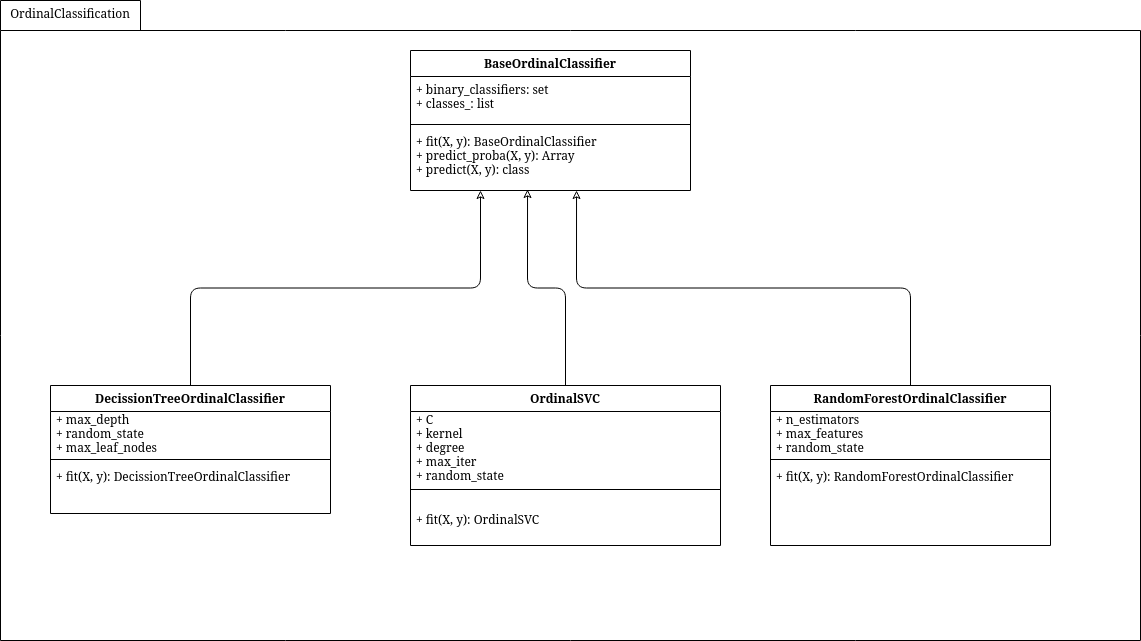

The diagram above was exported from draw.io. Its source (the exported page's mxGraphModel, read from the mxfile embedded in the PNG):
<mxGraphModel dx="1422" dy="740" grid="1" gridSize="10" guides="1" tooltips="1" connect="1" arrows="1" fold="1" page="1" pageScale="1" pageWidth="827" pageHeight="1169" math="0" shadow="0">
  <root>
    <mxCell id="0" />
    <mxCell id="1" parent="0" />
    <mxCell id="23Ru7PdS9p1qQYE4KiBP-1" value="" style="shape=folder;fontStyle=1;spacingTop=10;tabWidth=140;tabHeight=30;tabPosition=left;html=1;" vertex="1" parent="1">
      <mxGeometry x="180" y="200" width="1140" height="640" as="geometry" />
    </mxCell>
    <mxCell id="23Ru7PdS9p1qQYE4KiBP-4" value="&lt;div&gt;OrdinalClassification&lt;/div&gt;&lt;div&gt;&lt;br&gt;&lt;/div&gt;" style="text;html=1;strokeColor=none;fillColor=none;align=center;verticalAlign=middle;whiteSpace=wrap;rounded=0;" vertex="1" parent="1">
      <mxGeometry x="230" y="210" width="40" height="20" as="geometry" />
    </mxCell>
    <mxCell id="23Ru7PdS9p1qQYE4KiBP-17" value="BaseOrdinalClassifier" style="swimlane;fontStyle=1;align=center;verticalAlign=top;childLayout=stackLayout;horizontal=1;startSize=26;horizontalStack=0;resizeParent=1;resizeParentMax=0;resizeLast=0;collapsible=1;marginBottom=0;" vertex="1" parent="1">
      <mxGeometry x="590" y="250" width="280" height="140" as="geometry" />
    </mxCell>
    <mxCell id="23Ru7PdS9p1qQYE4KiBP-18" value="+ binary_classifiers: set&#10;+ classes_: list&#10;&#10; &#10;" style="text;strokeColor=none;fillColor=none;align=left;verticalAlign=top;spacingLeft=4;spacingRight=4;overflow=hidden;rotatable=0;points=[[0,0.5],[1,0.5]];portConstraint=eastwest;" vertex="1" parent="23Ru7PdS9p1qQYE4KiBP-17">
      <mxGeometry y="26" width="280" height="44" as="geometry" />
    </mxCell>
    <mxCell id="23Ru7PdS9p1qQYE4KiBP-19" value="" style="line;strokeWidth=1;fillColor=none;align=left;verticalAlign=middle;spacingTop=-1;spacingLeft=3;spacingRight=3;rotatable=0;labelPosition=right;points=[];portConstraint=eastwest;" vertex="1" parent="23Ru7PdS9p1qQYE4KiBP-17">
      <mxGeometry y="70" width="280" height="8" as="geometry" />
    </mxCell>
    <mxCell id="23Ru7PdS9p1qQYE4KiBP-20" value="+ fit(X, y): BaseOrdinalClassifier&#10;+ predict_proba(X, y): Array &#10;+ predict(X, y): class&#10;&#10;&#10;&#10;" style="text;strokeColor=none;fillColor=none;align=left;verticalAlign=top;spacingLeft=4;spacingRight=4;overflow=hidden;rotatable=0;points=[[0,0.5],[1,0.5]];portConstraint=eastwest;" vertex="1" parent="23Ru7PdS9p1qQYE4KiBP-17">
      <mxGeometry y="78" width="280" height="62" as="geometry" />
    </mxCell>
    <mxCell id="23Ru7PdS9p1qQYE4KiBP-39" style="edgeStyle=orthogonalEdgeStyle;rounded=1;orthogonalLoop=1;jettySize=auto;html=1;exitX=0.5;exitY=0;exitDx=0;exitDy=0;entryX=0.593;entryY=1;entryDx=0;entryDy=0;entryPerimeter=0;endArrow=classic;endFill=0;strokeColor=#000000;" edge="1" parent="1" source="23Ru7PdS9p1qQYE4KiBP-25" target="23Ru7PdS9p1qQYE4KiBP-20">
      <mxGeometry relative="1" as="geometry" />
    </mxCell>
    <mxCell id="23Ru7PdS9p1qQYE4KiBP-25" value="RandomForestOrdinalClassifier" style="swimlane;fontStyle=1;align=center;verticalAlign=top;childLayout=stackLayout;horizontal=1;startSize=26;horizontalStack=0;resizeParent=1;resizeParentMax=0;resizeLast=0;collapsible=1;marginBottom=0;" vertex="1" parent="1">
      <mxGeometry x="950" y="585" width="280" height="160" as="geometry" />
    </mxCell>
    <mxCell id="23Ru7PdS9p1qQYE4KiBP-26" value="+ n_estimators&#10;+ max_features&#10;+ random_state&#10;&#10; &#10;" style="text;strokeColor=none;fillColor=none;align=left;verticalAlign=middle;spacingLeft=4;spacingRight=4;overflow=hidden;rotatable=0;points=[[0,0.5],[1,0.5]];portConstraint=eastwest;" vertex="1" parent="23Ru7PdS9p1qQYE4KiBP-25">
      <mxGeometry y="26" width="280" height="44" as="geometry" />
    </mxCell>
    <mxCell id="23Ru7PdS9p1qQYE4KiBP-27" value="" style="line;strokeWidth=1;fillColor=none;align=left;verticalAlign=middle;spacingTop=-1;spacingLeft=3;spacingRight=3;rotatable=0;labelPosition=right;points=[];portConstraint=eastwest;" vertex="1" parent="23Ru7PdS9p1qQYE4KiBP-25">
      <mxGeometry y="70" width="280" height="8" as="geometry" />
    </mxCell>
    <mxCell id="23Ru7PdS9p1qQYE4KiBP-28" value="+ fit(X, y): RandomForestOrdinalClassifier&#10;&#10;&#10;&#10;" style="text;strokeColor=none;fillColor=none;align=left;verticalAlign=top;spacingLeft=4;spacingRight=4;overflow=hidden;rotatable=0;points=[[0,0.5],[1,0.5]];portConstraint=eastwest;" vertex="1" parent="23Ru7PdS9p1qQYE4KiBP-25">
      <mxGeometry y="78" width="280" height="82" as="geometry" />
    </mxCell>
    <mxCell id="23Ru7PdS9p1qQYE4KiBP-38" style="edgeStyle=orthogonalEdgeStyle;rounded=1;orthogonalLoop=1;jettySize=auto;html=1;exitX=0.5;exitY=0;exitDx=0;exitDy=0;entryX=0.418;entryY=0.984;entryDx=0;entryDy=0;entryPerimeter=0;endArrow=classic;endFill=0;strokeColor=#000000;" edge="1" parent="1" source="23Ru7PdS9p1qQYE4KiBP-29" target="23Ru7PdS9p1qQYE4KiBP-20">
      <mxGeometry relative="1" as="geometry" />
    </mxCell>
    <mxCell id="23Ru7PdS9p1qQYE4KiBP-29" value="OrdinalSVC" style="swimlane;fontStyle=1;align=center;verticalAlign=top;childLayout=stackLayout;horizontal=1;startSize=26;horizontalStack=0;resizeParent=1;resizeParentMax=0;resizeLast=0;collapsible=1;marginBottom=0;" vertex="1" parent="1">
      <mxGeometry x="590" y="585" width="310" height="160" as="geometry" />
    </mxCell>
    <mxCell id="23Ru7PdS9p1qQYE4KiBP-30" value="+ C&#10;+ kernel&#10;+ degree&#10;+ max_iter&#10;+ random_state&#10;&#10;" style="text;strokeColor=none;fillColor=none;align=left;verticalAlign=middle;spacingLeft=4;spacingRight=4;overflow=hidden;rotatable=0;points=[[0,0.5],[1,0.5]];portConstraint=eastwest;horizontal=1;textDirection=ltr;" vertex="1" parent="23Ru7PdS9p1qQYE4KiBP-29">
      <mxGeometry y="26" width="310" height="74" as="geometry" />
    </mxCell>
    <mxCell id="23Ru7PdS9p1qQYE4KiBP-31" value="" style="line;strokeWidth=1;fillColor=none;align=left;verticalAlign=middle;spacingTop=-1;spacingLeft=3;spacingRight=3;rotatable=0;labelPosition=right;points=[];portConstraint=eastwest;" vertex="1" parent="23Ru7PdS9p1qQYE4KiBP-29">
      <mxGeometry y="100" width="310" height="8" as="geometry" />
    </mxCell>
    <mxCell id="23Ru7PdS9p1qQYE4KiBP-32" value="+ fit(X, y): OrdinalSVC" style="text;strokeColor=none;fillColor=none;align=left;verticalAlign=middle;spacingLeft=4;spacingRight=4;overflow=hidden;rotatable=0;points=[[0,0.5],[1,0.5]];portConstraint=eastwest;" vertex="1" parent="23Ru7PdS9p1qQYE4KiBP-29">
      <mxGeometry y="108" width="310" height="52" as="geometry" />
    </mxCell>
    <mxCell id="23Ru7PdS9p1qQYE4KiBP-37" style="edgeStyle=orthogonalEdgeStyle;rounded=1;orthogonalLoop=1;jettySize=auto;html=1;exitX=0.5;exitY=0;exitDx=0;exitDy=0;entryX=0.25;entryY=1;entryDx=0;entryDy=0;endArrow=classic;endFill=0;" edge="1" parent="1" source="23Ru7PdS9p1qQYE4KiBP-33" target="23Ru7PdS9p1qQYE4KiBP-17">
      <mxGeometry relative="1" as="geometry" />
    </mxCell>
    <mxCell id="23Ru7PdS9p1qQYE4KiBP-33" value="DecissionTreeOrdinalClassifier" style="swimlane;fontStyle=1;align=center;verticalAlign=top;childLayout=stackLayout;horizontal=1;startSize=26;horizontalStack=0;resizeParent=1;resizeParentMax=0;resizeLast=0;collapsible=1;marginBottom=0;" vertex="1" parent="1">
      <mxGeometry x="230" y="585" width="280" height="128" as="geometry" />
    </mxCell>
    <mxCell id="23Ru7PdS9p1qQYE4KiBP-34" value="+ max_depth&#10;+ random_state&#10;+ max_leaf_nodes&#10;" style="text;strokeColor=none;fillColor=none;align=left;verticalAlign=middle;spacingLeft=4;spacingRight=4;overflow=hidden;rotatable=0;points=[[0,0.5],[1,0.5]];portConstraint=eastwest;" vertex="1" parent="23Ru7PdS9p1qQYE4KiBP-33">
      <mxGeometry y="26" width="280" height="44" as="geometry" />
    </mxCell>
    <mxCell id="23Ru7PdS9p1qQYE4KiBP-35" value="" style="line;strokeWidth=1;fillColor=none;align=left;verticalAlign=middle;spacingTop=-1;spacingLeft=3;spacingRight=3;rotatable=0;labelPosition=right;points=[];portConstraint=eastwest;" vertex="1" parent="23Ru7PdS9p1qQYE4KiBP-33">
      <mxGeometry y="70" width="280" height="8" as="geometry" />
    </mxCell>
    <mxCell id="23Ru7PdS9p1qQYE4KiBP-36" value="+ fit(X, y): DecissionTreeOrdinalClassifier&#10;&#10;&#10;&#10;" style="text;strokeColor=none;fillColor=none;align=left;verticalAlign=top;spacingLeft=4;spacingRight=4;overflow=hidden;rotatable=0;points=[[0,0.5],[1,0.5]];portConstraint=eastwest;" vertex="1" parent="23Ru7PdS9p1qQYE4KiBP-33">
      <mxGeometry y="78" width="280" height="50" as="geometry" />
    </mxCell>
  </root>
</mxGraphModel>